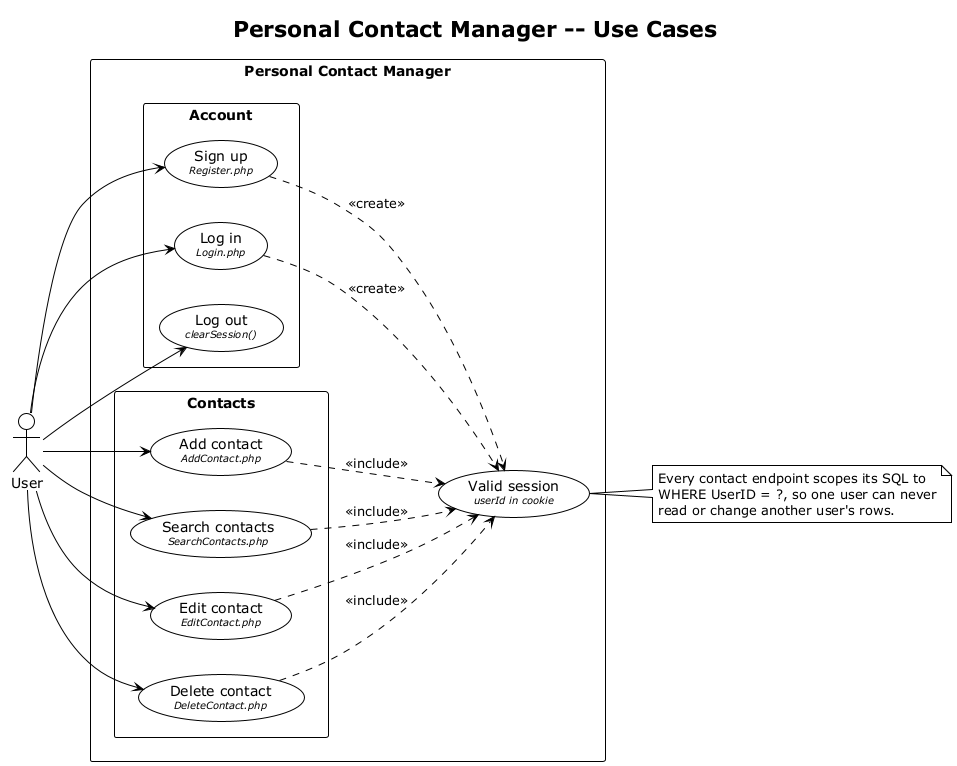

The diagram above was rendered by PlantUML. Its source (embedded in the PNG):
@startuml use-case
' Personal Contact Manager -- use case diagram
' The endpoint that implements each use case is named inside the oval.

!theme plain
left to right direction
skinparam shadowing false
skinparam packageStyle rectangle
skinparam usecase {
  BackgroundColor White
  BorderColor Black
}

title Personal Contact Manager -- Use Cases

actor "User" as user

rectangle "Personal Contact Manager" {

  package "Account" {
    usecase "Sign up\n<size:10><i>Register.php</i></size>" as UC_SIGNUP
    usecase "Log in\n<size:10><i>Login.php</i></size>" as UC_LOGIN
    usecase "Log out\n<size:10><i>clearSession()</i></size>" as UC_LOGOUT
  }

  usecase "Valid session\n<size:10><i>userId in cookie</i></size>" as UC_SESSION

  package "Contacts" {
    usecase "Add contact\n<size:10><i>AddContact.php</i></size>" as UC_ADD
    usecase "Search contacts\n<size:10><i>SearchContacts.php</i></size>" as UC_SEARCH
    usecase "Edit contact\n<size:10><i>EditContact.php</i></size>" as UC_EDIT
    usecase "Delete contact\n<size:10><i>DeleteContact.php</i></size>" as UC_DELETE
  }
}

user --> UC_SIGNUP
user --> UC_LOGIN
user --> UC_LOGOUT
user --> UC_ADD
user --> UC_SEARCH
user --> UC_EDIT
user --> UC_DELETE

UC_SIGNUP ..> UC_SESSION : <<create>>
UC_LOGIN  ..> UC_SESSION : <<create>>

UC_ADD    ..> UC_SESSION : <<include>>
UC_SEARCH ..> UC_SESSION : <<include>>
UC_EDIT   ..> UC_SESSION : <<include>>
UC_DELETE ..> UC_SESSION : <<include>>

note right of UC_SESSION
  Every contact endpoint scopes its SQL to
  WHERE UserID = ?, so one user can never
  read or change another user's rows.
end note

@enduml